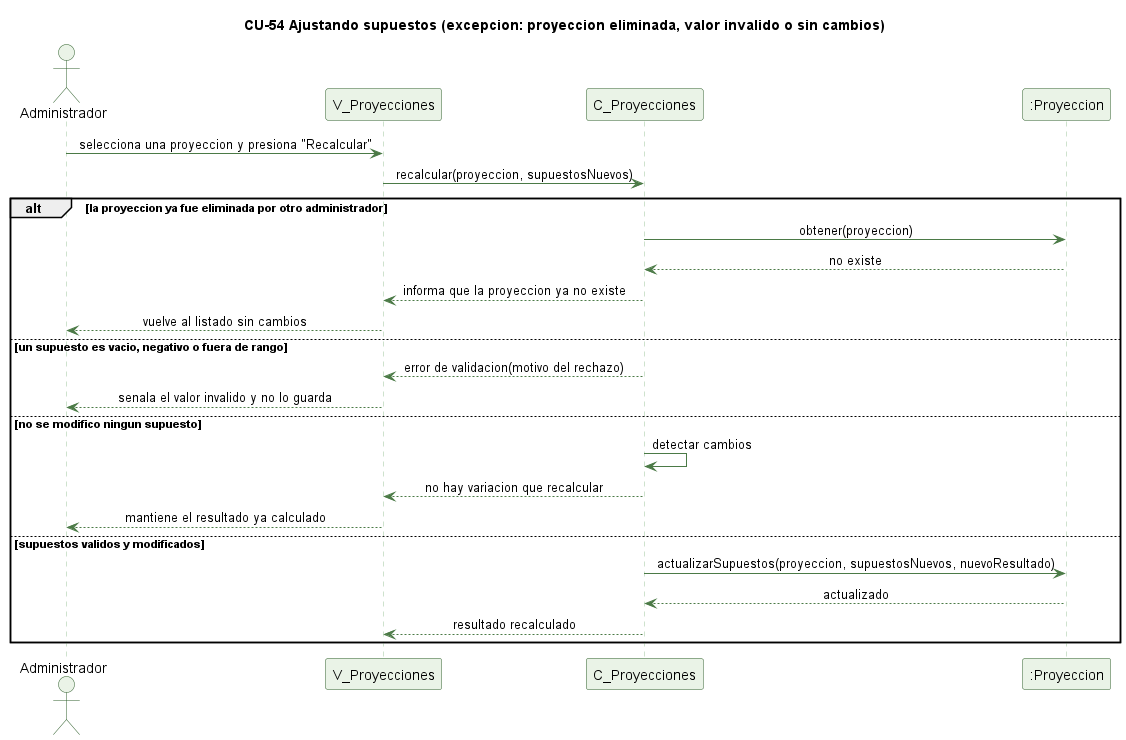

The diagram above was rendered by PlantUML. Its source (embedded in the PNG):
@startuml cu54-ajustar-supuestos-excepcion
' CU-54 Ajustando los supuestos de una proyeccion - flujo de excepcion
skinparam backgroundColor #FFFFFF
skinparam shadowing false
skinparam defaultFontName Helvetica
skinparam sequenceMessageAlign center
skinparam ParticipantBackgroundColor #EAF3E7
skinparam ParticipantBorderColor #2E5E2A
skinparam ActorBackgroundColor #EAF3E7
skinparam ActorBorderColor #2E5E2A
skinparam sequenceLifeLineBorderColor #9CC49A
skinparam ArrowColor #4B7A46

title CU-54 Ajustando supuestos (excepcion: proyeccion eliminada, valor invalido o sin cambios)

actor Administrador
participant "V_Proyecciones" as V
participant "C_Proyecciones" as C
participant ":Proyeccion" as P

Administrador -> V : selecciona una proyeccion y presiona "Recalcular"
V -> C : recalcular(proyeccion, supuestosNuevos)
alt la proyeccion ya fue eliminada por otro administrador
  C -> P : obtener(proyeccion)
  P --> C : no existe
  C --> V : informa que la proyeccion ya no existe
  V --> Administrador : vuelve al listado sin cambios
else un supuesto es vacio, negativo o fuera de rango
  C --> V : error de validacion(motivo del rechazo)
  V --> Administrador : senala el valor invalido y no lo guarda
else no se modifico ningun supuesto
  C -> C : detectar cambios
  C --> V : no hay variacion que recalcular
  V --> Administrador : mantiene el resultado ya calculado
else supuestos validos y modificados
  C -> P : actualizarSupuestos(proyeccion, supuestosNuevos, nuevoResultado)
  P --> C : actualizado
  C --> V : resultado recalculado
end

@enduml